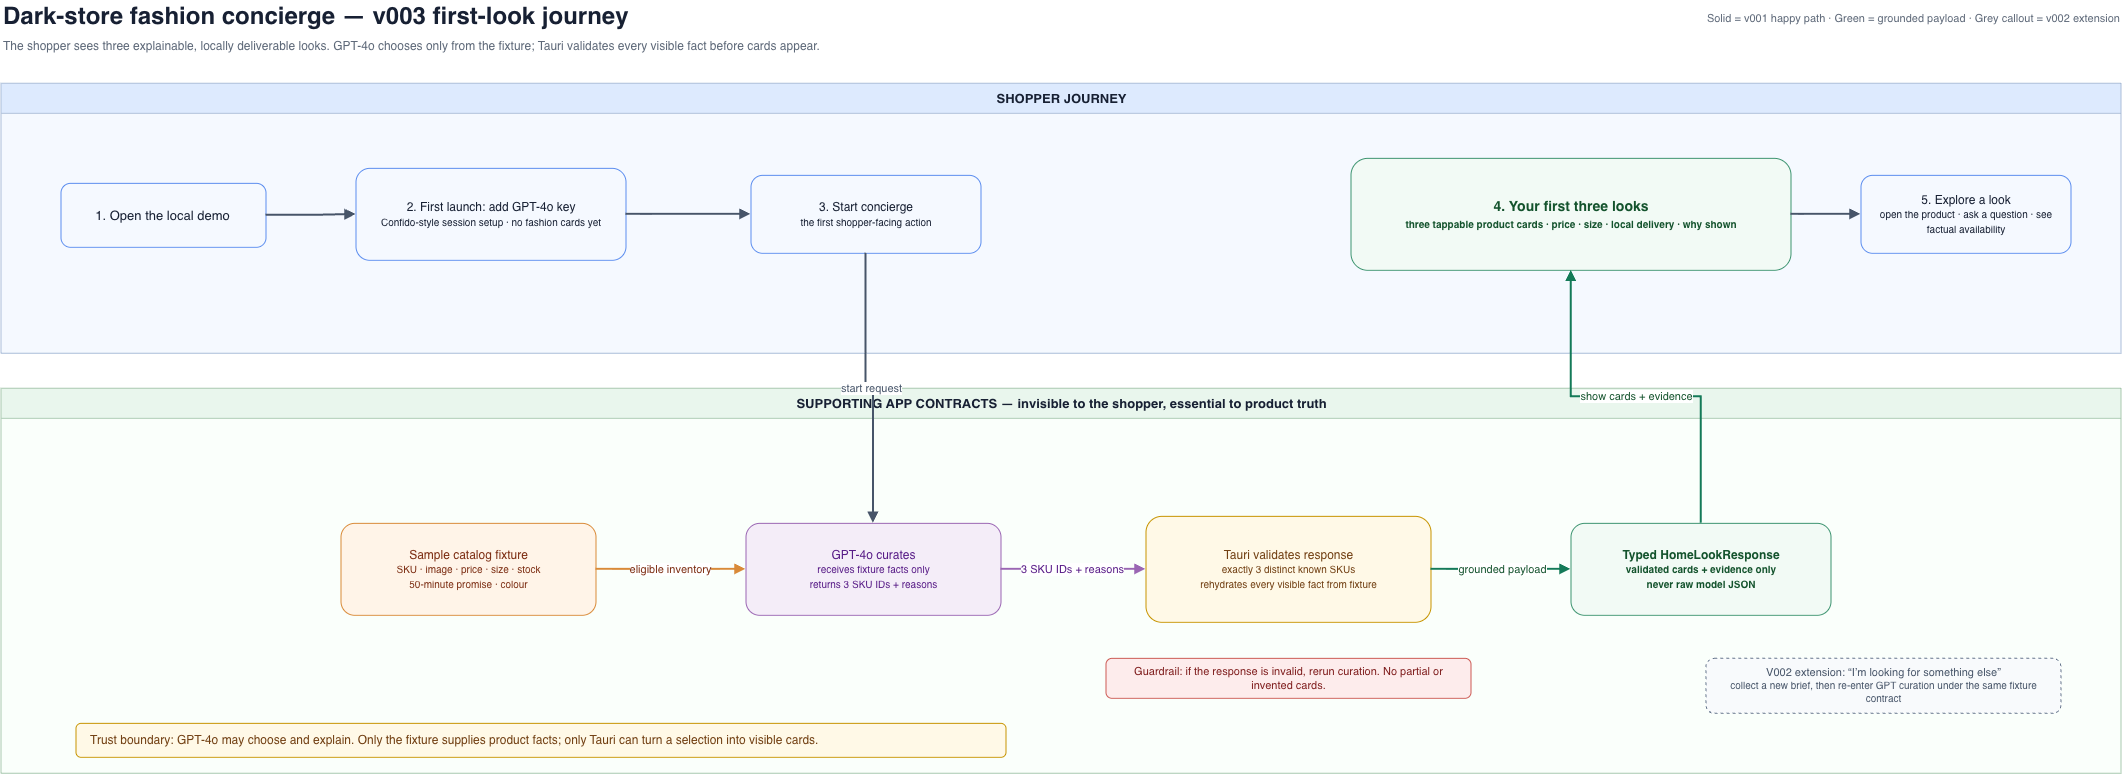

The diagram above was exported from draw.io. Its source (the exported page's mxGraphModel, read from the mxfile embedded in the PNG):
<mxGraphModel dx="2211" dy="1577" grid="1" gridSize="10" guides="1" tooltips="1" connect="1" arrows="1" fold="1" page="0" pageScale="1" pageWidth="2200" pageHeight="900" math="0" shadow="0">
  <root>
    <mxCell id="0" />
    <mxCell id="1" parent="0" />
    <mxCell id="title" parent="1" style="text;html=1;strokeColor=none;fillColor=none;align=left;verticalAlign=middle;fontSize=24;fontStyle=1;fontColor=#172033;" value="Dark-store fashion concierge — v003 first-look journey" vertex="1">
      <mxGeometry height="32" width="1320" x="40" y="22" as="geometry" />
    </mxCell>
    <mxCell id="subtitle" parent="1" style="text;html=1;strokeColor=none;fillColor=none;align=left;verticalAlign=middle;fontSize=12;fontColor=#5D6878;" value="The shopper sees three explainable, locally deliverable looks. GPT-4o chooses only from the fixture; Tauri validates every visible fact before cards appear." vertex="1">
      <mxGeometry height="22" width="1600" x="40" y="57" as="geometry" />
    </mxCell>
    <mxCell id="legend" parent="1" style="text;html=1;strokeColor=none;fillColor=none;align=right;verticalAlign=middle;fontSize=11;fontColor=#5D6878;" value="Solid = v001 happy path  ·  Green = grounded payload  ·  Grey callout = v002 extension" vertex="1">
      <mxGeometry height="22" width="570" x="1590" y="29" as="geometry" />
    </mxCell>
    <mxCell id="shopperHeader" parent="1" style="swimlane;html=1;startSize=30;horizontal=1;rounded=0;fillColor=#DDEAFE;swimlaneFillColor=#F5F9FF;strokeColor=#AABDD8;fontStyle=1;fontSize=13;fontColor=#172033;" value="SHOPPER JOURNEY" vertex="1">
      <mxGeometry height="270" width="2120" x="40" y="105" as="geometry" />
    </mxCell>
    <mxCell id="systemHeader" parent="1" style="swimlane;html=1;startSize=30;horizontal=1;rounded=0;fillColor=#E9F6ED;swimlaneFillColor=#FAFFFB;strokeColor=#A8C8AF;fontStyle=1;fontSize=13;fontColor=#172033;" value="SUPPORTING APP CONTRACTS — invisible to the shopper, essential to product truth" vertex="1">
      <mxGeometry height="385" width="2120" x="40" y="410" as="geometry" />
    </mxCell>
    <mxCell id="openDemo" parent="1" style="rounded=1;whiteSpace=wrap;html=1;align=center;verticalAlign=middle;spacing=8;fillColor=#F5F9FF;strokeColor=#5B8DEF;fontColor=#172033;fontSize=13;" value="1. Open the local demo" vertex="1">
      <mxGeometry height="64" width="205" x="100" y="205" as="geometry" />
    </mxCell>
    <mxCell id="sessionKey" parent="1" style="rounded=1;whiteSpace=wrap;html=1;align=center;verticalAlign=middle;spacing=8;fillColor=#F5F9FF;strokeColor=#5B8DEF;fontColor=#172033;fontSize=12;" value="2. First launch: add GPT-4o key&lt;br&gt;&lt;font style=&quot;font-size:10px&quot;&gt;Confido-style session setup · no fashion cards yet&lt;/font&gt;" vertex="1">
      <mxGeometry height="92" width="270" x="395" y="190" as="geometry" />
    </mxCell>
    <mxCell id="startConcierge" parent="1" style="rounded=1;whiteSpace=wrap;html=1;align=center;verticalAlign=middle;spacing=8;fillColor=#F5F9FF;strokeColor=#5B8DEF;fontColor=#172033;fontSize=12;" value="3. Start concierge&lt;br&gt;&lt;font style=&quot;font-size:10px&quot;&gt;the first shopper-facing action&lt;/font&gt;" vertex="1">
      <mxGeometry height="78" width="230" x="790" y="197" as="geometry" />
    </mxCell>
    <mxCell id="firstLook" parent="1" style="rounded=1;whiteSpace=wrap;html=1;align=center;verticalAlign=middle;spacing=8;fillColor=#F2FAF5;strokeColor=#3D9470;fontColor=#14532D;fontSize=14;fontStyle=1;" value="4. Your first three looks&lt;br&gt;&lt;font style=&quot;font-size:10px&quot;&gt;three tappable product cards · price · size · local delivery · why shown&lt;/font&gt;" vertex="1">
      <mxGeometry height="112" width="440" x="1390" y="180" as="geometry" />
    </mxCell>
    <mxCell id="exploreLook" parent="1" style="rounded=1;whiteSpace=wrap;html=1;align=center;verticalAlign=middle;spacing=8;fillColor=#F5F9FF;strokeColor=#5B8DEF;fontColor=#172033;fontSize=12;" value="5. Explore a look&lt;br&gt;&lt;font style=&quot;font-size:10px&quot;&gt;open the product · ask a question · see factual availability&lt;/font&gt;" vertex="1">
      <mxGeometry height="78" width="210" x="1900" y="197" as="geometry" />
    </mxCell>
    <mxCell id="fixture" parent="1" style="rounded=1;whiteSpace=wrap;html=1;align=center;verticalAlign=middle;spacing=8;fillColor=#FFF4E8;strokeColor=#D98A38;fontColor=#7C2D12;fontSize=12;" value="Sample catalog fixture&lt;br&gt;&lt;font style=&quot;font-size:10px&quot;&gt;SKU · image · price · size · stock&lt;br&gt;50-minute promise · colour&lt;/font&gt;" vertex="1">
      <mxGeometry height="92" width="255" x="380" y="545" as="geometry" />
    </mxCell>
    <mxCell id="curateLooks" parent="1" style="rounded=1;whiteSpace=wrap;html=1;align=center;verticalAlign=middle;spacing=8;fillColor=#F4EDF8;strokeColor=#9A66B3;fontColor=#581C87;fontSize=12;" value="GPT-4o curates&lt;br&gt;&lt;font style=&quot;font-size:10px&quot;&gt;receives fixture facts only&lt;br&gt;returns 3 SKU IDs + reasons&lt;/font&gt;" vertex="1">
      <mxGeometry height="92" width="255" x="785" y="545" as="geometry" />
    </mxCell>
    <mxCell id="validateResponse" parent="1" style="rounded=1;whiteSpace=wrap;html=1;align=center;verticalAlign=middle;spacing=8;fillColor=#FFF9E7;strokeColor=#C79400;fontColor=#713F12;fontSize=12;" value="Tauri validates response&lt;br&gt;&lt;font style=&quot;font-size:10px&quot;&gt;exactly 3 distinct known SKUs&lt;br&gt;rehydrates every visible fact from fixture&lt;/font&gt;" vertex="1">
      <mxGeometry height="106" width="285" x="1185" y="538" as="geometry" />
    </mxCell>
    <mxCell id="homeLookResponse" parent="1" style="rounded=1;whiteSpace=wrap;html=1;align=center;verticalAlign=middle;spacing=8;fillColor=#F2FAF5;strokeColor=#3D9470;fontColor=#14532D;fontSize=12;fontStyle=1;" value="Typed HomeLookResponse&lt;br&gt;&lt;font style=&quot;font-size:10px&quot;&gt;validated cards + evidence only&lt;br&gt;never raw model JSON&lt;/font&gt;" vertex="1">
      <mxGeometry height="92" width="260" x="1610" y="545" as="geometry" />
    </mxCell>
    <mxCell id="retryCuration" parent="1" style="rounded=1;whiteSpace=wrap;html=1;align=center;verticalAlign=middle;spacing=8;fillColor=#FDECEC;strokeColor=#CC5A54;fontColor=#7F1D1D;fontSize=11;" value="Guardrail: if the response is invalid, rerun curation. No partial or invented cards." vertex="1">
      <mxGeometry height="40" width="365" x="1145" y="680" as="geometry" />
    </mxCell>
    <mxCell id="refineBrief" parent="1" style="rounded=1;whiteSpace=wrap;html=1;align=center;verticalAlign=middle;spacing=8;dashed=1;fillColor=#F8FAFC;strokeColor=#64748B;fontColor=#475569;fontSize=11;" value="V002 extension: “I’m looking for something else”&lt;br&gt;&lt;font style=&quot;font-size:10px&quot;&gt;collect a new brief, then re-enter GPT curation under the same fixture contract&lt;/font&gt;" vertex="1">
      <mxGeometry height="55" width="355" x="1745" y="680" as="geometry" />
    </mxCell>
    <mxCell id="trustBoundary" parent="1" style="rounded=1;whiteSpace=wrap;html=1;align=left;verticalAlign=middle;spacingLeft=12;spacingRight=12;fillColor=#FFF9E7;strokeColor=#C79400;fontColor=#713F12;fontSize=12;" value="Trust boundary: GPT-4o may choose and explain. Only the fixture supplies product facts; only Tauri can turn a selection into visible cards." vertex="1">
      <mxGeometry height="34" width="930" x="115" y="745" as="geometry" />
    </mxCell>
    <mxCell id="e1" edge="1" parent="1" source="openDemo" style="edgeStyle=orthogonalEdgeStyle;rounded=0;orthogonalLoop=1;jettySize=auto;html=1;endArrow=block;endFill=1;strokeColor=#475569;strokeWidth=2;" target="sessionKey">
      <mxGeometry relative="1" as="geometry" />
    </mxCell>
    <mxCell id="e2" edge="1" parent="1" source="sessionKey" style="edgeStyle=orthogonalEdgeStyle;rounded=0;orthogonalLoop=1;jettySize=auto;html=1;endArrow=block;endFill=1;strokeColor=#475569;strokeWidth=2;" target="startConcierge">
      <mxGeometry relative="1" as="geometry" />
    </mxCell>
    <mxCell id="e3" edge="1" parent="1" source="startConcierge" style="edgeStyle=orthogonalEdgeStyle;rounded=0;orthogonalLoop=1;jettySize=auto;html=1;endArrow=block;endFill=1;strokeColor=#475569;strokeWidth=2;fontSize=11;fontColor=#475569;labelBackgroundColor=#FFFFFF;" target="curateLooks" value="start request">
      <mxGeometry relative="1" as="geometry" />
    </mxCell>
    <mxCell id="e4" edge="1" parent="1" source="fixture" style="edgeStyle=orthogonalEdgeStyle;rounded=0;orthogonalLoop=1;jettySize=auto;html=1;endArrow=block;endFill=1;strokeColor=#D98A38;strokeWidth=2;fontSize=11;fontColor=#7C2D12;labelBackgroundColor=#FFFFFF;" target="curateLooks" value="eligible inventory">
      <mxGeometry relative="1" as="geometry" />
    </mxCell>
    <mxCell id="e5" edge="1" parent="1" source="curateLooks" style="edgeStyle=orthogonalEdgeStyle;rounded=0;orthogonalLoop=1;jettySize=auto;html=1;endArrow=block;endFill=1;strokeColor=#9A66B3;strokeWidth=2;fontSize=11;fontColor=#581C87;labelBackgroundColor=#FFFFFF;" target="validateResponse" value="3 SKU IDs + reasons">
      <mxGeometry relative="1" as="geometry" />
    </mxCell>
    <mxCell id="e6" edge="1" parent="1" source="validateResponse" style="edgeStyle=orthogonalEdgeStyle;rounded=0;orthogonalLoop=1;jettySize=auto;html=1;endArrow=block;endFill=1;strokeColor=#147A58;strokeWidth=2;fontSize=11;fontColor=#14532D;labelBackgroundColor=#FFFFFF;" target="homeLookResponse" value="grounded payload">
      <mxGeometry relative="1" as="geometry" />
    </mxCell>
    <mxCell id="e7" edge="1" parent="1" source="homeLookResponse" style="edgeStyle=orthogonalEdgeStyle;rounded=0;orthogonalLoop=1;jettySize=auto;html=1;endArrow=block;endFill=1;strokeColor=#147A58;strokeWidth=2;fontSize=11;fontColor=#14532D;labelBackgroundColor=#FFFFFF;" target="firstLook" value="show cards + evidence">
      <mxGeometry relative="1" as="geometry" />
    </mxCell>
    <mxCell id="e8" edge="1" parent="1" source="firstLook" style="edgeStyle=orthogonalEdgeStyle;rounded=0;orthogonalLoop=1;jettySize=auto;html=1;endArrow=block;endFill=1;strokeColor=#475569;strokeWidth=2;" target="exploreLook">
      <mxGeometry relative="1" as="geometry" />
    </mxCell>
  </root>
</mxGraphModel>